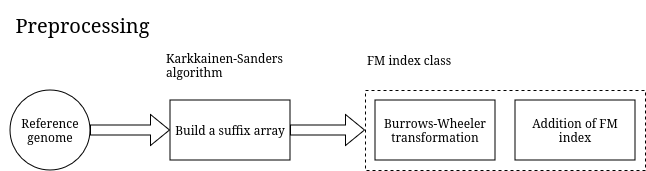

The diagram above was exported from draw.io. Its source (the exported page's mxGraphModel, read from the mxfile embedded in the PNG):
<mxGraphModel dx="959" dy="546" grid="1" gridSize="10" guides="1" tooltips="1" connect="1" arrows="1" fold="1" page="1" pageScale="1" pageWidth="850" pageHeight="1100" math="0" shadow="0">
  <root>
    <mxCell id="0" />
    <mxCell id="1" parent="0" />
    <mxCell id="5Gau2gknwUhrAmechMQ2-12" value="" style="rounded=0;whiteSpace=wrap;html=1;fillColor=none;dashed=1;" vertex="1" parent="1">
      <mxGeometry x="440" y="160" width="280" height="80" as="geometry" />
    </mxCell>
    <mxCell id="5Gau2gknwUhrAmechMQ2-1" value="Reference genome" style="ellipse;whiteSpace=wrap;html=1;aspect=fixed;" vertex="1" parent="1">
      <mxGeometry x="85" y="160" width="80" height="80" as="geometry" />
    </mxCell>
    <mxCell id="5Gau2gknwUhrAmechMQ2-3" value="" style="shape=flexArrow;endArrow=classic;html=1;rounded=0;exitX=1;exitY=0.5;exitDx=0;exitDy=0;" edge="1" parent="1" source="5Gau2gknwUhrAmechMQ2-1">
      <mxGeometry width="50" height="50" relative="1" as="geometry">
        <mxPoint x="405" y="440" as="sourcePoint" />
        <mxPoint x="245" y="200" as="targetPoint" />
      </mxGeometry>
    </mxCell>
    <mxCell id="5Gau2gknwUhrAmechMQ2-4" value="Build a suffix array" style="rounded=0;whiteSpace=wrap;html=1;" vertex="1" parent="1">
      <mxGeometry x="245" y="170" width="120" height="60" as="geometry" />
    </mxCell>
    <mxCell id="5Gau2gknwUhrAmechMQ2-6" value="" style="shape=flexArrow;endArrow=classic;html=1;rounded=0;exitX=1;exitY=0.5;exitDx=0;exitDy=0;entryX=0;entryY=0.5;entryDx=0;entryDy=0;" edge="1" parent="1" source="5Gau2gknwUhrAmechMQ2-4" target="5Gau2gknwUhrAmechMQ2-12">
      <mxGeometry width="50" height="50" relative="1" as="geometry">
        <mxPoint x="405" y="440" as="sourcePoint" />
        <mxPoint x="445" y="200" as="targetPoint" />
      </mxGeometry>
    </mxCell>
    <mxCell id="5Gau2gknwUhrAmechMQ2-7" value="Burrows-Wheeler transformation" style="rounded=0;whiteSpace=wrap;html=1;" vertex="1" parent="1">
      <mxGeometry x="450" y="170" width="120" height="60" as="geometry" />
    </mxCell>
    <mxCell id="5Gau2gknwUhrAmechMQ2-8" value="Addition of FM index" style="rounded=0;whiteSpace=wrap;html=1;" vertex="1" parent="1">
      <mxGeometry x="590" y="170" width="120" height="60" as="geometry" />
    </mxCell>
    <mxCell id="5Gau2gknwUhrAmechMQ2-10" value="&lt;font style=&quot;font-size: 20px;&quot;&gt;Preprocessing&lt;/font&gt;" style="rounded=0;whiteSpace=wrap;html=1;strokeColor=none;fillColor=none;" vertex="1" parent="1">
      <mxGeometry x="75" y="70" width="165" height="50" as="geometry" />
    </mxCell>
    <mxCell id="5Gau2gknwUhrAmechMQ2-13" value="FM index class" style="rounded=0;whiteSpace=wrap;html=1;strokeColor=none;fillColor=none;fontSize=12;align=left;" vertex="1" parent="1">
      <mxGeometry x="440" y="120" width="100" height="20" as="geometry" />
    </mxCell>
    <mxCell id="5Gau2gknwUhrAmechMQ2-14" value="&lt;div align=&quot;left&quot;&gt;Karkkainen-Sanders algorithm&lt;br&gt;&lt;/div&gt;" style="rounded=0;whiteSpace=wrap;html=1;strokeColor=none;fillColor=none;fontSize=12;" vertex="1" parent="1">
      <mxGeometry x="240" y="120" width="120" height="30" as="geometry" />
    </mxCell>
  </root>
</mxGraphModel>